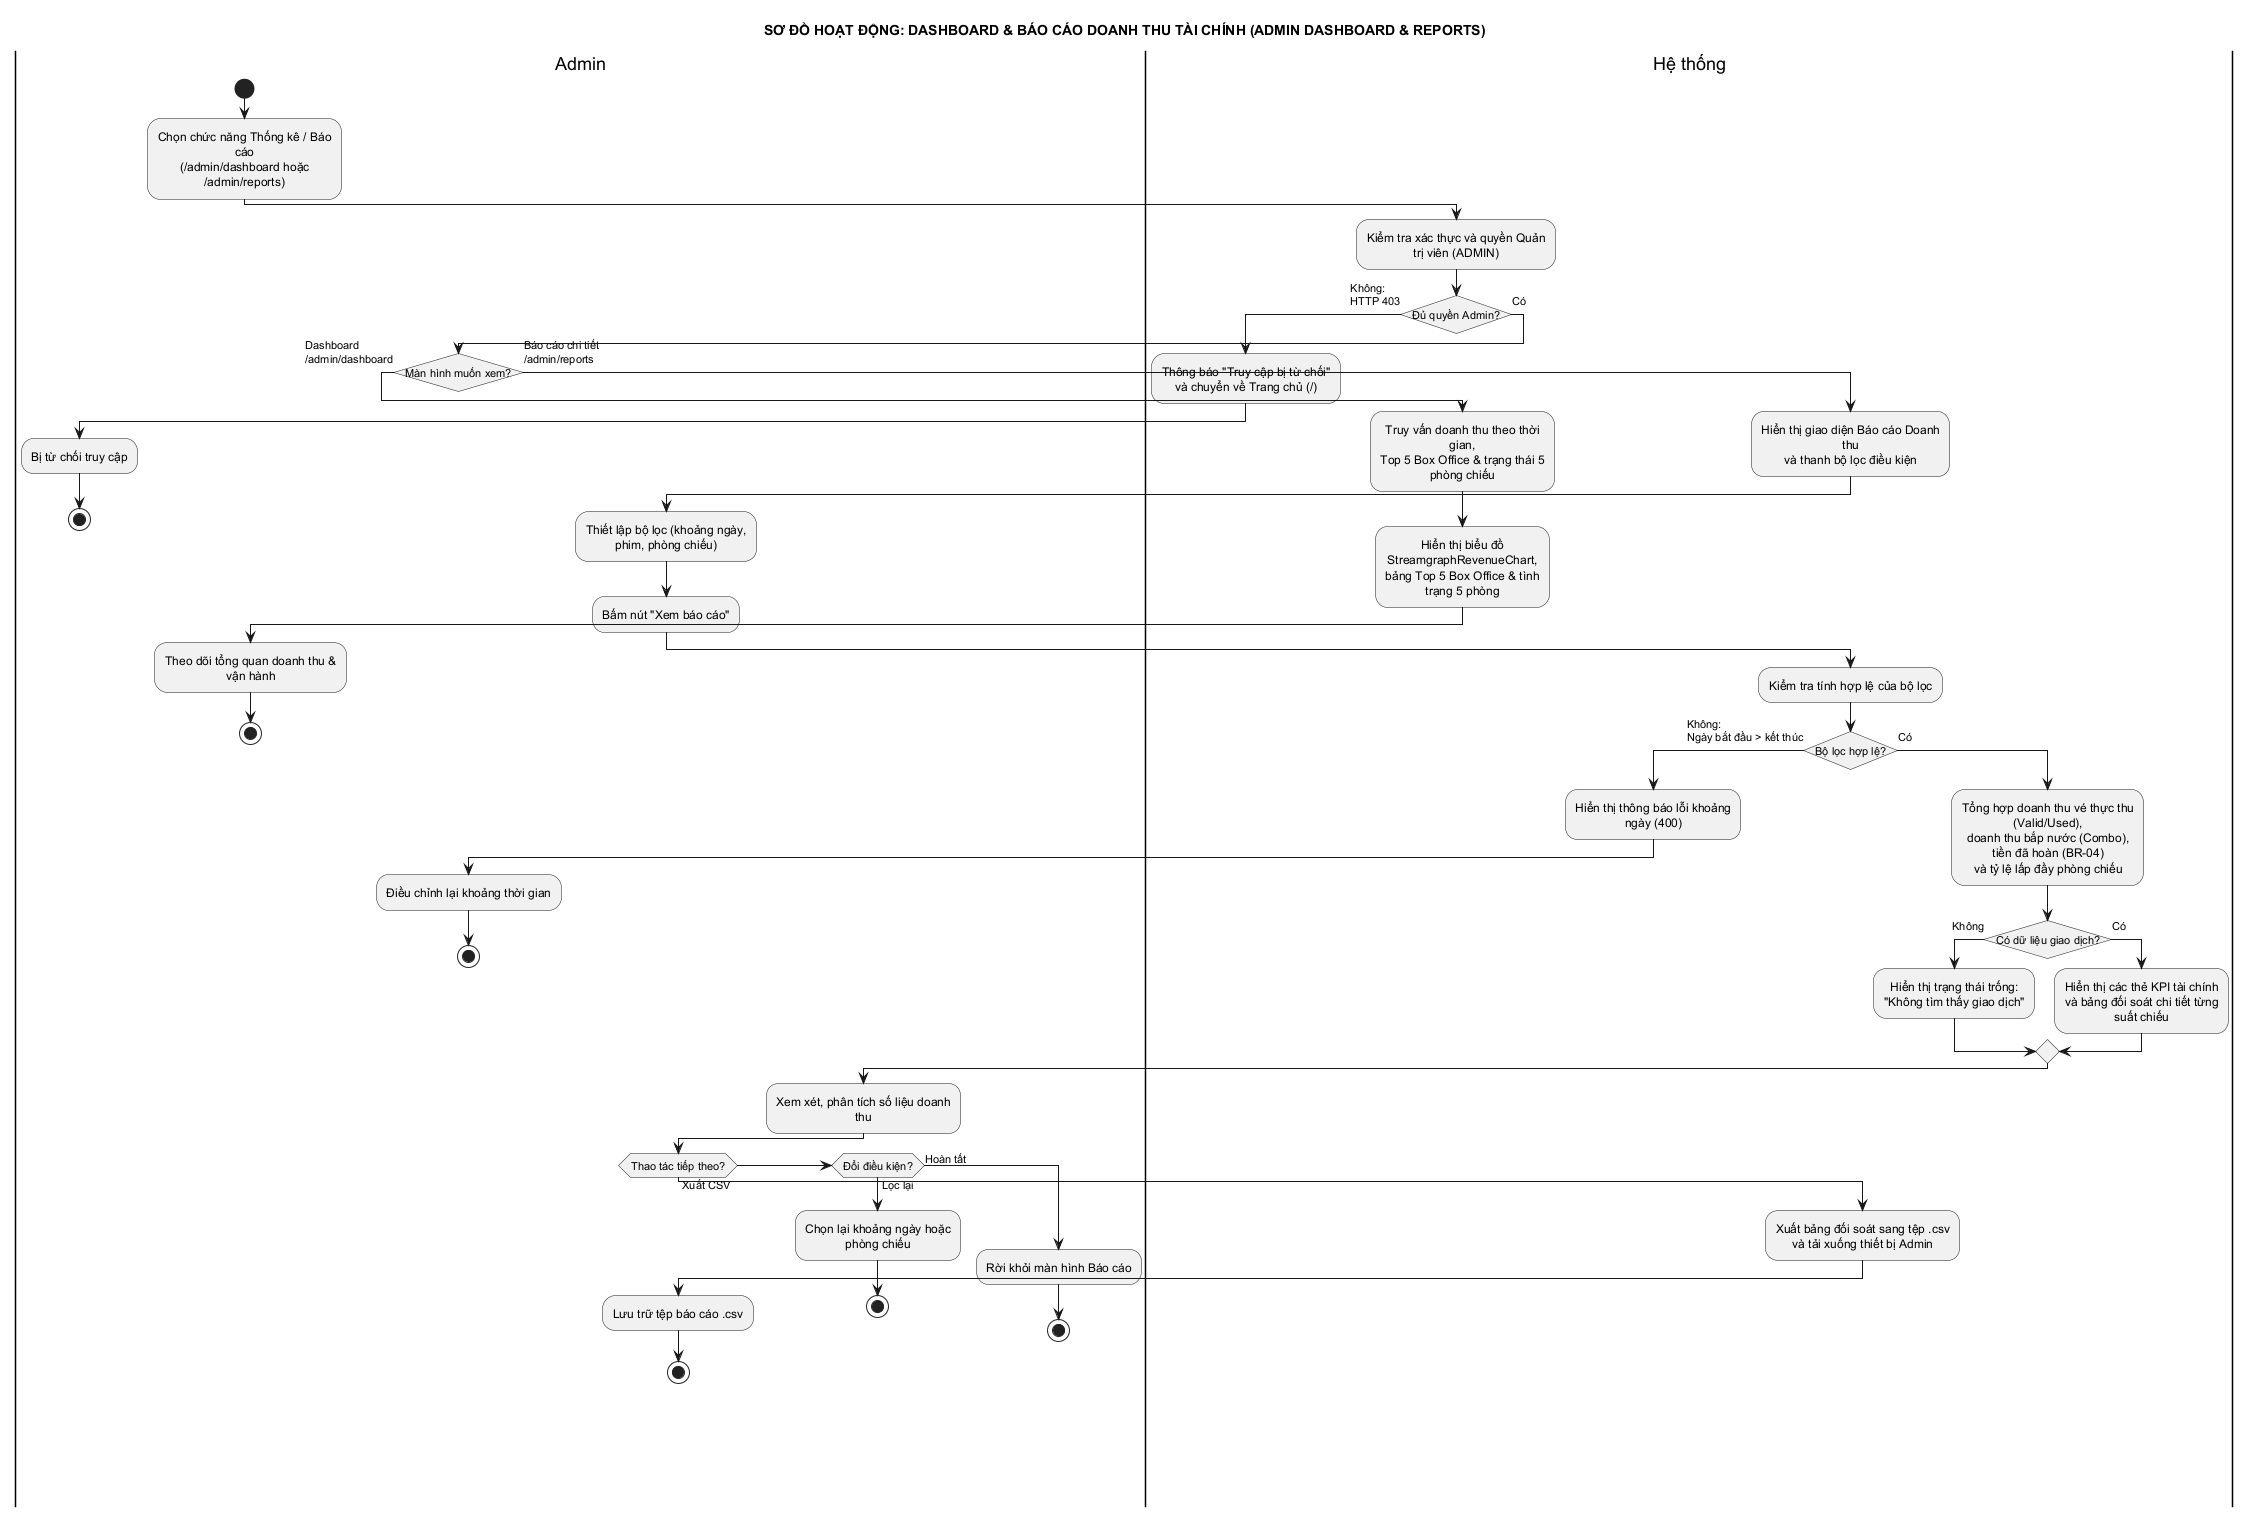

The diagram above was rendered by PlantUML. Its source (embedded in the PNG):
@startuml 17_bao_cao_doanh_thu
title SƠ ĐỒ HOẠT ĐỘNG: DASHBOARD & BÁO CÁO DOANH THU TÀI CHÍNH (ADMIN DASHBOARD & REPORTS)
skinparam conditionStyle insideDiamond
skinparam defaultTextAlignment center
skinparam shadowing false
skinparam monochrome true
skinparam wrapWidth 180

|Admin|
|Hệ thống|
|Admin|
start
:Chọn chức năng Thống kê / Báo cáo\n(/admin/dashboard hoặc /admin/reports);

|Hệ thống|
:Kiểm tra xác thực và quyền Quản trị viên (ADMIN);
if (Đủ quyền Admin?) then (Không:\nHTTP 403)
  :Thông báo "Truy cập bị từ chối"\nvà chuyển về Trang chủ (/);
  |Admin|
  :Bị từ chối truy cập;
  stop
else (Có)
  |Admin|
  if (Màn hình muốn xem?) then (Dashboard\n/admin/dashboard)
    |Hệ thống|
    :Truy vấn doanh thu theo thời gian,\nTop 5 Box Office & trạng thái 5 phòng chiếu;
    :Hiển thị biểu đồ StreamgraphRevenueChart,\nbảng Top 5 Box Office & tình trạng 5 phòng;
    |Admin|
    :Theo dõi tổng quan doanh thu & vận hành;
    stop
  else (Báo cáo chi tiết\n/admin/reports)
    |Hệ thống|
    :Hiển thị giao diện Báo cáo Doanh thu\nvà thanh bộ lọc điều kiện;

    |Admin|
    :Thiết lập bộ lọc (khoảng ngày, phim, phòng chiếu);
    :Bấm nút "Xem báo cáo";

    |Hệ thống|
    :Kiểm tra tính hợp lệ của bộ lọc;
    if (Bộ lọc hợp lệ?) then (Không:\nNgày bắt đầu > kết thúc)
      :Hiển thị thông báo lỗi khoảng ngày (400);
      |Admin|
      :Điều chỉnh lại khoảng thời gian;
      stop
    else (Có)
      |Hệ thống|
      :Tổng hợp doanh thu vé thực thu (Valid/Used),\ndoanh thu bắp nước (Combo), tiền đã hoàn (BR-04)\nvà tỷ lệ lấp đầy phòng chiếu;
      if (Có dữ liệu giao dịch?) then (Không)
        :Hiển thị trạng thái trống:\n"Không tìm thấy giao dịch";
      else (Có)
        :Hiển thị các thẻ KPI tài chính\nvà bảng đối soát chi tiết từng suất chiếu;
      endif

      |Admin|
      :Xem xét, phân tích số liệu doanh thu;
      if (Thao tác tiếp theo?) then (Xuất CSV)
        |Hệ thống|
        :Xuất bảng đối soát sang tệp .csv\nvà tải xuống thiết bị Admin;
        |Admin|
        :Lưu trữ tệp báo cáo .csv;
        stop
      else if (Đổi điều kiện?) then (Lọc lại)
        |Admin|
        :Chọn lại khoảng ngày hoặc phòng chiếu;
        stop
      else (Hoàn tất)
        |Admin|
        :Rời khỏi màn hình Báo cáo;
        stop
      endif
    endif
  endif
endif
@enduml